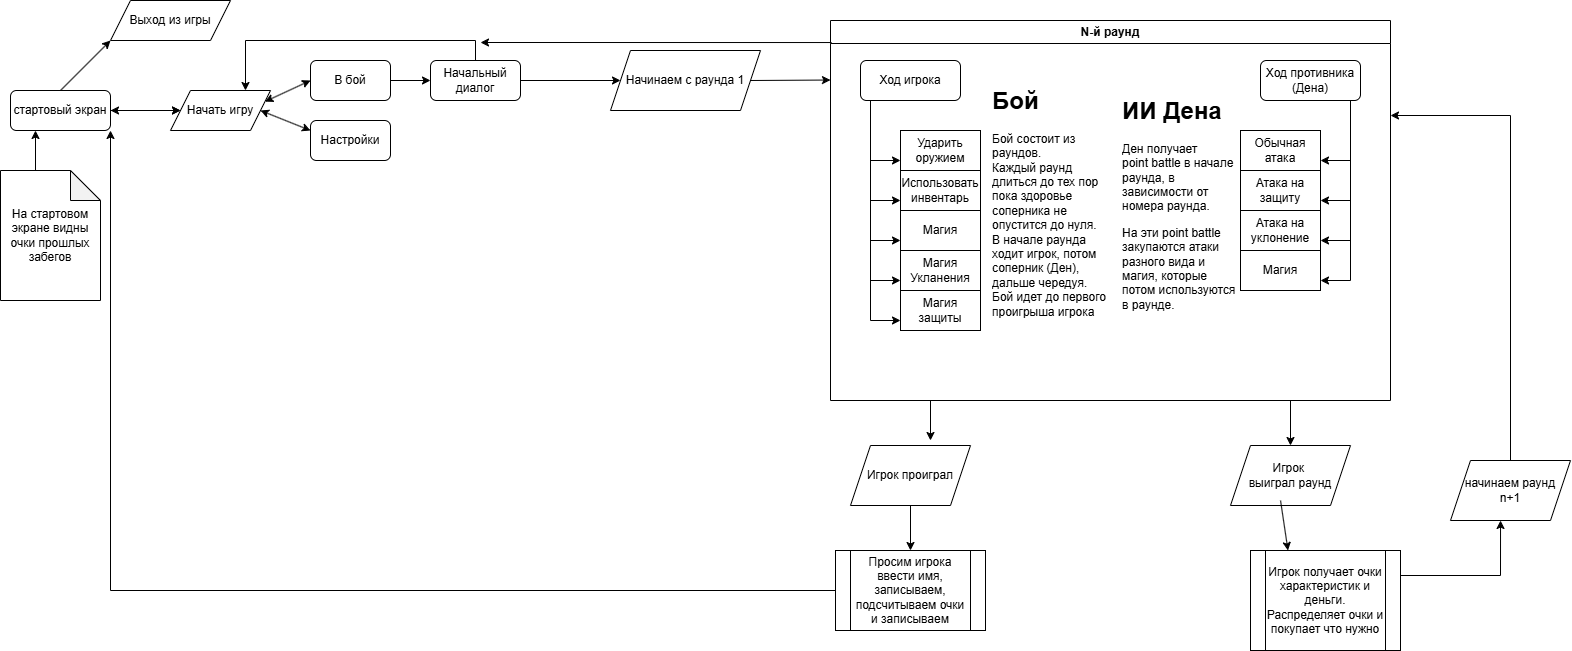

The diagram above was exported from draw.io. Its source (the exported page's mxGraphModel, read from the mxfile embedded in the PNG):
<mxGraphModel dx="1985" dy="1238" grid="1" gridSize="10" guides="1" tooltips="1" connect="1" arrows="1" fold="1" page="1" pageScale="1" pageWidth="827" pageHeight="1169" math="0" shadow="0">
  <root>
    <mxCell id="0" />
    <mxCell id="1" parent="0" />
    <mxCell id="U47yr3it940AN1Ug67Mh-4" style="rounded=0;orthogonalLoop=1;jettySize=auto;html=1;exitX=0.5;exitY=0;exitDx=0;exitDy=0;entryX=0;entryY=1;entryDx=0;entryDy=0;" edge="1" parent="1" source="U47yr3it940AN1Ug67Mh-1" target="U47yr3it940AN1Ug67Mh-2">
      <mxGeometry relative="1" as="geometry" />
    </mxCell>
    <mxCell id="U47yr3it940AN1Ug67Mh-5" style="edgeStyle=orthogonalEdgeStyle;rounded=0;orthogonalLoop=1;jettySize=auto;html=1;exitX=1;exitY=0.5;exitDx=0;exitDy=0;" edge="1" parent="1" source="U47yr3it940AN1Ug67Mh-1" target="U47yr3it940AN1Ug67Mh-3">
      <mxGeometry relative="1" as="geometry" />
    </mxCell>
    <mxCell id="U47yr3it940AN1Ug67Mh-6" value="" style="edgeStyle=orthogonalEdgeStyle;rounded=0;orthogonalLoop=1;jettySize=auto;html=1;startArrow=classic;startFill=1;" edge="1" parent="1" source="U47yr3it940AN1Ug67Mh-1" target="U47yr3it940AN1Ug67Mh-3">
      <mxGeometry relative="1" as="geometry" />
    </mxCell>
    <mxCell id="U47yr3it940AN1Ug67Mh-1" value="стартовый экран" style="rounded=1;whiteSpace=wrap;html=1;" vertex="1" parent="1">
      <mxGeometry x="40" y="200" width="100" height="40" as="geometry" />
    </mxCell>
    <mxCell id="U47yr3it940AN1Ug67Mh-2" value="Выход из игры" style="shape=parallelogram;perimeter=parallelogramPerimeter;whiteSpace=wrap;html=1;fixedSize=1;" vertex="1" parent="1">
      <mxGeometry x="140" y="110" width="120" height="40" as="geometry" />
    </mxCell>
    <mxCell id="U47yr3it940AN1Ug67Mh-8" style="edgeStyle=orthogonalEdgeStyle;rounded=0;orthogonalLoop=1;jettySize=auto;html=1;exitX=1;exitY=0.5;exitDx=0;exitDy=0;entryX=0;entryY=0.5;entryDx=0;entryDy=0;" edge="1" parent="1" source="U47yr3it940AN1Ug67Mh-10" target="U47yr3it940AN1Ug67Mh-7">
      <mxGeometry relative="1" as="geometry">
        <mxPoint x="650" y="210" as="sourcePoint" />
      </mxGeometry>
    </mxCell>
    <mxCell id="U47yr3it940AN1Ug67Mh-12" style="rounded=0;orthogonalLoop=1;jettySize=auto;html=1;exitX=1;exitY=0.25;exitDx=0;exitDy=0;entryX=0;entryY=0.5;entryDx=0;entryDy=0;startArrow=classic;startFill=1;" edge="1" parent="1" source="U47yr3it940AN1Ug67Mh-3" target="U47yr3it940AN1Ug67Mh-10">
      <mxGeometry relative="1" as="geometry" />
    </mxCell>
    <mxCell id="U47yr3it940AN1Ug67Mh-3" value="Начать игру" style="shape=parallelogram;perimeter=parallelogramPerimeter;whiteSpace=wrap;html=1;fixedSize=1;" vertex="1" parent="1">
      <mxGeometry x="200" y="200" width="100" height="40" as="geometry" />
    </mxCell>
    <mxCell id="U47yr3it940AN1Ug67Mh-14" style="edgeStyle=orthogonalEdgeStyle;rounded=0;orthogonalLoop=1;jettySize=auto;html=1;exitX=0.5;exitY=0;exitDx=0;exitDy=0;entryX=0.75;entryY=0;entryDx=0;entryDy=0;" edge="1" parent="1" source="U47yr3it940AN1Ug67Mh-7" target="U47yr3it940AN1Ug67Mh-3">
      <mxGeometry relative="1" as="geometry" />
    </mxCell>
    <mxCell id="U47yr3it940AN1Ug67Mh-19" style="edgeStyle=orthogonalEdgeStyle;rounded=0;orthogonalLoop=1;jettySize=auto;html=1;exitX=1;exitY=0.5;exitDx=0;exitDy=0;entryX=0;entryY=0.5;entryDx=0;entryDy=0;" edge="1" parent="1" source="U47yr3it940AN1Ug67Mh-7" target="U47yr3it940AN1Ug67Mh-59">
      <mxGeometry relative="1" as="geometry">
        <mxPoint x="610" y="190.14285714285722" as="targetPoint" />
      </mxGeometry>
    </mxCell>
    <mxCell id="U47yr3it940AN1Ug67Mh-7" value="Начальный диалог" style="rounded=1;whiteSpace=wrap;html=1;" vertex="1" parent="1">
      <mxGeometry x="460" y="170" width="90" height="40" as="geometry" />
    </mxCell>
    <mxCell id="U47yr3it940AN1Ug67Mh-10" value="В бой" style="rounded=1;whiteSpace=wrap;html=1;" vertex="1" parent="1">
      <mxGeometry x="340" y="170" width="80" height="40" as="geometry" />
    </mxCell>
    <mxCell id="U47yr3it940AN1Ug67Mh-13" style="rounded=0;orthogonalLoop=1;jettySize=auto;html=1;exitX=0;exitY=0.25;exitDx=0;exitDy=0;entryX=1;entryY=0.5;entryDx=0;entryDy=0;startArrow=classic;startFill=1;" edge="1" parent="1" source="U47yr3it940AN1Ug67Mh-11" target="U47yr3it940AN1Ug67Mh-3">
      <mxGeometry relative="1" as="geometry" />
    </mxCell>
    <mxCell id="U47yr3it940AN1Ug67Mh-11" value="Настройки" style="rounded=1;whiteSpace=wrap;html=1;" vertex="1" parent="1">
      <mxGeometry x="340" y="230" width="80" height="40" as="geometry" />
    </mxCell>
    <mxCell id="U47yr3it940AN1Ug67Mh-18" value="N-й раунд" style="swimlane;whiteSpace=wrap;html=1;startSize=23;" vertex="1" parent="1">
      <mxGeometry x="860" y="130" width="560" height="380" as="geometry" />
    </mxCell>
    <mxCell id="U47yr3it940AN1Ug67Mh-20" value="Ход игрока" style="rounded=1;whiteSpace=wrap;html=1;" vertex="1" parent="U47yr3it940AN1Ug67Mh-18">
      <mxGeometry x="30" y="40" width="100" height="40" as="geometry" />
    </mxCell>
    <mxCell id="U47yr3it940AN1Ug67Mh-22" value="Ударить оружием" style="rounded=0;whiteSpace=wrap;html=1;" vertex="1" parent="U47yr3it940AN1Ug67Mh-18">
      <mxGeometry x="70" y="110" width="80" height="40" as="geometry" />
    </mxCell>
    <mxCell id="U47yr3it940AN1Ug67Mh-23" value="Использовать инвентарь" style="rounded=0;whiteSpace=wrap;html=1;" vertex="1" parent="U47yr3it940AN1Ug67Mh-18">
      <mxGeometry x="70" y="150" width="80" height="40" as="geometry" />
    </mxCell>
    <mxCell id="U47yr3it940AN1Ug67Mh-24" value="Магия" style="rounded=0;whiteSpace=wrap;html=1;" vertex="1" parent="U47yr3it940AN1Ug67Mh-18">
      <mxGeometry x="70" y="190" width="80" height="40" as="geometry" />
    </mxCell>
    <mxCell id="U47yr3it940AN1Ug67Mh-29" value="Магия&lt;div&gt;Укланения&lt;/div&gt;" style="rounded=0;whiteSpace=wrap;html=1;" vertex="1" parent="U47yr3it940AN1Ug67Mh-18">
      <mxGeometry x="70" y="230" width="80" height="40" as="geometry" />
    </mxCell>
    <mxCell id="U47yr3it940AN1Ug67Mh-31" value="Магия защиты" style="rounded=0;whiteSpace=wrap;html=1;" vertex="1" parent="U47yr3it940AN1Ug67Mh-18">
      <mxGeometry x="70" y="270" width="80" height="40" as="geometry" />
    </mxCell>
    <mxCell id="U47yr3it940AN1Ug67Mh-34" value="" style="endArrow=classic;html=1;rounded=0;entryX=0;entryY=0.75;entryDx=0;entryDy=0;" edge="1" parent="U47yr3it940AN1Ug67Mh-18" target="U47yr3it940AN1Ug67Mh-22">
      <mxGeometry width="50" height="50" relative="1" as="geometry">
        <mxPoint x="40" y="140" as="sourcePoint" />
        <mxPoint x="90" y="90" as="targetPoint" />
      </mxGeometry>
    </mxCell>
    <mxCell id="U47yr3it940AN1Ug67Mh-36" value="" style="endArrow=classic;html=1;rounded=0;entryX=0;entryY=0.75;entryDx=0;entryDy=0;" edge="1" parent="U47yr3it940AN1Ug67Mh-18">
      <mxGeometry width="50" height="50" relative="1" as="geometry">
        <mxPoint x="40" y="220" as="sourcePoint" />
        <mxPoint x="70" y="220" as="targetPoint" />
      </mxGeometry>
    </mxCell>
    <mxCell id="U47yr3it940AN1Ug67Mh-37" value="" style="endArrow=classic;html=1;rounded=0;entryX=0;entryY=0.75;entryDx=0;entryDy=0;" edge="1" parent="U47yr3it940AN1Ug67Mh-18">
      <mxGeometry width="50" height="50" relative="1" as="geometry">
        <mxPoint x="40" y="260" as="sourcePoint" />
        <mxPoint x="70" y="260" as="targetPoint" />
      </mxGeometry>
    </mxCell>
    <mxCell id="U47yr3it940AN1Ug67Mh-38" value="" style="endArrow=classic;html=1;rounded=0;entryX=0;entryY=0.75;entryDx=0;entryDy=0;" edge="1" parent="U47yr3it940AN1Ug67Mh-18">
      <mxGeometry width="50" height="50" relative="1" as="geometry">
        <mxPoint x="40" y="300" as="sourcePoint" />
        <mxPoint x="70" y="300" as="targetPoint" />
      </mxGeometry>
    </mxCell>
    <mxCell id="U47yr3it940AN1Ug67Mh-39" value="&lt;h1 style=&quot;margin-top: 0px;&quot;&gt;&lt;span style=&quot;background-color: transparent; color: light-dark(rgb(0, 0, 0), rgb(255, 255, 255));&quot;&gt;Бой&lt;/span&gt;&lt;/h1&gt;&lt;div&gt;&lt;span style=&quot;background-color: transparent; color: light-dark(rgb(0, 0, 0), rgb(255, 255, 255));&quot;&gt;Бой состоит из раундов.&lt;/span&gt;&lt;/div&gt;&lt;div&gt;Каждый раунд длиться до тех пор пока здоровье соперника не опустится до нуля.&lt;/div&gt;&lt;div&gt;В начале раунда ходит игрок, потом соперник (Ден), дальше чередуя.&lt;/div&gt;&lt;div&gt;Бой идет до первого проигрыша игрока&lt;/div&gt;&lt;div&gt;&lt;br&gt;&lt;/div&gt;&lt;div&gt;&lt;br&gt;&lt;/div&gt;&lt;div&gt;&lt;br&gt;&lt;/div&gt;" style="text;html=1;whiteSpace=wrap;overflow=hidden;rounded=0;" vertex="1" parent="U47yr3it940AN1Ug67Mh-18">
      <mxGeometry x="160" y="60" width="130" height="250" as="geometry" />
    </mxCell>
    <mxCell id="U47yr3it940AN1Ug67Mh-46" value="Ход противника (Дена)" style="rounded=1;whiteSpace=wrap;html=1;" vertex="1" parent="U47yr3it940AN1Ug67Mh-18">
      <mxGeometry x="430" y="40" width="100" height="40" as="geometry" />
    </mxCell>
    <mxCell id="U47yr3it940AN1Ug67Mh-47" value="Обычная атака" style="rounded=0;whiteSpace=wrap;html=1;" vertex="1" parent="U47yr3it940AN1Ug67Mh-18">
      <mxGeometry x="410" y="110" width="80" height="40" as="geometry" />
    </mxCell>
    <mxCell id="U47yr3it940AN1Ug67Mh-48" value="Атака на защиту" style="rounded=0;whiteSpace=wrap;html=1;" vertex="1" parent="U47yr3it940AN1Ug67Mh-18">
      <mxGeometry x="410" y="150" width="80" height="40" as="geometry" />
    </mxCell>
    <mxCell id="U47yr3it940AN1Ug67Mh-49" value="Атака на уклонение" style="rounded=0;whiteSpace=wrap;html=1;" vertex="1" parent="U47yr3it940AN1Ug67Mh-18">
      <mxGeometry x="410" y="190" width="80" height="40" as="geometry" />
    </mxCell>
    <mxCell id="U47yr3it940AN1Ug67Mh-50" value="Магия" style="rounded=0;whiteSpace=wrap;html=1;" vertex="1" parent="U47yr3it940AN1Ug67Mh-18">
      <mxGeometry x="410" y="230" width="80" height="40" as="geometry" />
    </mxCell>
    <mxCell id="U47yr3it940AN1Ug67Mh-52" value="" style="endArrow=none;html=1;rounded=0;" edge="1" parent="U47yr3it940AN1Ug67Mh-18">
      <mxGeometry width="50" height="50" relative="1" as="geometry">
        <mxPoint x="520" y="260" as="sourcePoint" />
        <mxPoint x="520" y="80" as="targetPoint" />
      </mxGeometry>
    </mxCell>
    <mxCell id="U47yr3it940AN1Ug67Mh-53" value="" style="endArrow=classic;html=1;rounded=0;entryX=1;entryY=0.75;entryDx=0;entryDy=0;" edge="1" parent="U47yr3it940AN1Ug67Mh-18" target="U47yr3it940AN1Ug67Mh-47">
      <mxGeometry width="50" height="50" relative="1" as="geometry">
        <mxPoint x="520" y="140" as="sourcePoint" />
        <mxPoint x="570" y="90" as="targetPoint" />
      </mxGeometry>
    </mxCell>
    <mxCell id="U47yr3it940AN1Ug67Mh-54" value="" style="endArrow=classic;html=1;rounded=0;entryX=1;entryY=0.75;entryDx=0;entryDy=0;" edge="1" parent="U47yr3it940AN1Ug67Mh-18">
      <mxGeometry width="50" height="50" relative="1" as="geometry">
        <mxPoint x="520" y="180" as="sourcePoint" />
        <mxPoint x="490" y="180" as="targetPoint" />
      </mxGeometry>
    </mxCell>
    <mxCell id="U47yr3it940AN1Ug67Mh-55" value="" style="endArrow=classic;html=1;rounded=0;entryX=1;entryY=0.75;entryDx=0;entryDy=0;" edge="1" parent="U47yr3it940AN1Ug67Mh-18">
      <mxGeometry width="50" height="50" relative="1" as="geometry">
        <mxPoint x="520" y="220" as="sourcePoint" />
        <mxPoint x="490" y="220" as="targetPoint" />
      </mxGeometry>
    </mxCell>
    <mxCell id="U47yr3it940AN1Ug67Mh-56" value="" style="endArrow=classic;html=1;rounded=0;entryX=1;entryY=0.75;entryDx=0;entryDy=0;" edge="1" parent="U47yr3it940AN1Ug67Mh-18">
      <mxGeometry width="50" height="50" relative="1" as="geometry">
        <mxPoint x="520" y="260" as="sourcePoint" />
        <mxPoint x="490" y="260" as="targetPoint" />
      </mxGeometry>
    </mxCell>
    <mxCell id="U47yr3it940AN1Ug67Mh-33" value="" style="endArrow=none;html=1;rounded=0;" edge="1" parent="U47yr3it940AN1Ug67Mh-18">
      <mxGeometry width="50" height="50" relative="1" as="geometry">
        <mxPoint x="40" y="300" as="sourcePoint" />
        <mxPoint x="40" y="80" as="targetPoint" />
      </mxGeometry>
    </mxCell>
    <mxCell id="U47yr3it940AN1Ug67Mh-61" value="&lt;h1 style=&quot;margin-top: 0px;&quot;&gt;ИИ Дена&lt;/h1&gt;&lt;p&gt;Ден получает point&amp;nbsp;&lt;span style=&quot;background-color: transparent; color: light-dark(rgb(0, 0, 0), rgb(255, 255, 255));&quot;&gt;battle в начале раунда, в зависимости от номера раунда.&lt;/span&gt;&lt;/p&gt;&lt;p&gt;&lt;span style=&quot;background-color: transparent; color: light-dark(rgb(0, 0, 0), rgb(255, 255, 255));&quot;&gt;На эти point battle закупаются атаки разного вида и магия, которые потом используются в раунде.&lt;/span&gt;&lt;/p&gt;" style="text;html=1;whiteSpace=wrap;overflow=hidden;rounded=0;" vertex="1" parent="U47yr3it940AN1Ug67Mh-18">
      <mxGeometry x="290" y="70" width="120" height="230" as="geometry" />
    </mxCell>
    <mxCell id="U47yr3it940AN1Ug67Mh-68" value="" style="endArrow=classic;html=1;rounded=0;" edge="1" parent="U47yr3it940AN1Ug67Mh-18">
      <mxGeometry width="50" height="50" relative="1" as="geometry">
        <mxPoint x="100" y="380" as="sourcePoint" />
        <mxPoint x="100" y="420" as="targetPoint" />
      </mxGeometry>
    </mxCell>
    <mxCell id="U47yr3it940AN1Ug67Mh-72" value="" style="endArrow=classic;html=1;rounded=0;entryX=0.5;entryY=0;entryDx=0;entryDy=0;" edge="1" parent="U47yr3it940AN1Ug67Mh-18" target="U47yr3it940AN1Ug67Mh-70">
      <mxGeometry width="50" height="50" relative="1" as="geometry">
        <mxPoint x="460" y="380" as="sourcePoint" />
        <mxPoint x="510" y="330" as="targetPoint" />
      </mxGeometry>
    </mxCell>
    <mxCell id="U47yr3it940AN1Ug67Mh-26" value="" style="endArrow=classic;html=1;rounded=0;exitX=0.002;exitY=0.058;exitDx=0;exitDy=0;exitPerimeter=0;" edge="1" parent="1" source="U47yr3it940AN1Ug67Mh-18">
      <mxGeometry width="50" height="50" relative="1" as="geometry">
        <mxPoint x="540" y="140" as="sourcePoint" />
        <mxPoint x="510" y="152" as="targetPoint" />
        <Array as="points" />
      </mxGeometry>
    </mxCell>
    <mxCell id="U47yr3it940AN1Ug67Mh-35" value="" style="endArrow=classic;html=1;rounded=0;entryX=0;entryY=0.75;entryDx=0;entryDy=0;" edge="1" parent="1" target="U47yr3it940AN1Ug67Mh-23">
      <mxGeometry width="50" height="50" relative="1" as="geometry">
        <mxPoint x="900" y="310" as="sourcePoint" />
        <mxPoint x="690" y="280" as="targetPoint" />
      </mxGeometry>
    </mxCell>
    <mxCell id="U47yr3it940AN1Ug67Mh-60" style="edgeStyle=orthogonalEdgeStyle;rounded=0;orthogonalLoop=1;jettySize=auto;html=1;exitX=1;exitY=0.5;exitDx=0;exitDy=0;" edge="1" parent="1" source="U47yr3it940AN1Ug67Mh-59">
      <mxGeometry relative="1" as="geometry">
        <mxPoint x="860" y="189.52631578947376" as="targetPoint" />
      </mxGeometry>
    </mxCell>
    <mxCell id="U47yr3it940AN1Ug67Mh-59" value="Начинаем с раунда 1" style="shape=parallelogram;perimeter=parallelogramPerimeter;whiteSpace=wrap;html=1;fixedSize=1;" vertex="1" parent="1">
      <mxGeometry x="640" y="160" width="150" height="60" as="geometry" />
    </mxCell>
    <mxCell id="U47yr3it940AN1Ug67Mh-65" style="edgeStyle=orthogonalEdgeStyle;rounded=0;orthogonalLoop=1;jettySize=auto;html=1;exitX=0.5;exitY=1;exitDx=0;exitDy=0;entryX=0.5;entryY=0;entryDx=0;entryDy=0;" edge="1" parent="1" source="U47yr3it940AN1Ug67Mh-62" target="U47yr3it940AN1Ug67Mh-63">
      <mxGeometry relative="1" as="geometry" />
    </mxCell>
    <mxCell id="U47yr3it940AN1Ug67Mh-62" value="Игрок проиграл" style="shape=parallelogram;perimeter=parallelogramPerimeter;whiteSpace=wrap;html=1;fixedSize=1;" vertex="1" parent="1">
      <mxGeometry x="880" y="555" width="120" height="60" as="geometry" />
    </mxCell>
    <mxCell id="U47yr3it940AN1Ug67Mh-69" style="edgeStyle=orthogonalEdgeStyle;rounded=0;orthogonalLoop=1;jettySize=auto;html=1;exitX=0;exitY=0.5;exitDx=0;exitDy=0;entryX=1;entryY=1;entryDx=0;entryDy=0;" edge="1" parent="1" source="U47yr3it940AN1Ug67Mh-63" target="U47yr3it940AN1Ug67Mh-1">
      <mxGeometry relative="1" as="geometry" />
    </mxCell>
    <mxCell id="U47yr3it940AN1Ug67Mh-63" value="Просим игрока ввести имя, записываем, подсчитываем очки и записываем" style="shape=process;whiteSpace=wrap;html=1;backgroundOutline=1;" vertex="1" parent="1">
      <mxGeometry x="865" y="660" width="150" height="80" as="geometry" />
    </mxCell>
    <mxCell id="U47yr3it940AN1Ug67Mh-67" style="edgeStyle=orthogonalEdgeStyle;rounded=0;orthogonalLoop=1;jettySize=auto;html=1;exitX=0;exitY=0;exitDx=35;exitDy=0;exitPerimeter=0;entryX=0.25;entryY=1;entryDx=0;entryDy=0;" edge="1" parent="1" source="U47yr3it940AN1Ug67Mh-66" target="U47yr3it940AN1Ug67Mh-1">
      <mxGeometry relative="1" as="geometry" />
    </mxCell>
    <mxCell id="U47yr3it940AN1Ug67Mh-66" value="На стартовом экране видны очки прошлых забегов" style="shape=note;whiteSpace=wrap;html=1;backgroundOutline=1;darkOpacity=0.05;" vertex="1" parent="1">
      <mxGeometry x="30" y="280" width="100" height="130" as="geometry" />
    </mxCell>
    <mxCell id="U47yr3it940AN1Ug67Mh-70" value="Игрок&amp;nbsp;&lt;div&gt;выиграл раунд&lt;/div&gt;" style="shape=parallelogram;perimeter=parallelogramPerimeter;whiteSpace=wrap;html=1;fixedSize=1;" vertex="1" parent="1">
      <mxGeometry x="1260" y="555" width="120" height="60" as="geometry" />
    </mxCell>
    <mxCell id="U47yr3it940AN1Ug67Mh-71" value="Игрок получает очки характеристик и деньги.&lt;div&gt;Распределяет очки и покупает что нужно&lt;/div&gt;" style="shape=process;whiteSpace=wrap;html=1;backgroundOutline=1;" vertex="1" parent="1">
      <mxGeometry x="1280" y="660" width="150" height="100" as="geometry" />
    </mxCell>
    <mxCell id="U47yr3it940AN1Ug67Mh-73" value="" style="endArrow=classic;html=1;rounded=0;entryX=0.25;entryY=0;entryDx=0;entryDy=0;exitX=0.417;exitY=0.917;exitDx=0;exitDy=0;exitPerimeter=0;" edge="1" parent="1" source="U47yr3it940AN1Ug67Mh-70" target="U47yr3it940AN1Ug67Mh-71">
      <mxGeometry width="50" height="50" relative="1" as="geometry">
        <mxPoint x="1300" y="620" as="sourcePoint" />
        <mxPoint x="1350" y="570" as="targetPoint" />
      </mxGeometry>
    </mxCell>
    <mxCell id="U47yr3it940AN1Ug67Mh-76" style="edgeStyle=orthogonalEdgeStyle;rounded=0;orthogonalLoop=1;jettySize=auto;html=1;exitX=0.5;exitY=0;exitDx=0;exitDy=0;entryX=1;entryY=0.25;entryDx=0;entryDy=0;" edge="1" parent="1" source="U47yr3it940AN1Ug67Mh-74" target="U47yr3it940AN1Ug67Mh-18">
      <mxGeometry relative="1" as="geometry" />
    </mxCell>
    <mxCell id="U47yr3it940AN1Ug67Mh-74" value="начинаем раунд&lt;div&gt;n+1&lt;/div&gt;" style="shape=parallelogram;perimeter=parallelogramPerimeter;whiteSpace=wrap;html=1;fixedSize=1;" vertex="1" parent="1">
      <mxGeometry x="1480" y="570" width="120" height="60" as="geometry" />
    </mxCell>
    <mxCell id="U47yr3it940AN1Ug67Mh-75" style="edgeStyle=orthogonalEdgeStyle;rounded=0;orthogonalLoop=1;jettySize=auto;html=1;exitX=1;exitY=0.25;exitDx=0;exitDy=0;entryX=0.417;entryY=1;entryDx=0;entryDy=0;entryPerimeter=0;" edge="1" parent="1" source="U47yr3it940AN1Ug67Mh-71" target="U47yr3it940AN1Ug67Mh-74">
      <mxGeometry relative="1" as="geometry" />
    </mxCell>
  </root>
</mxGraphModel>